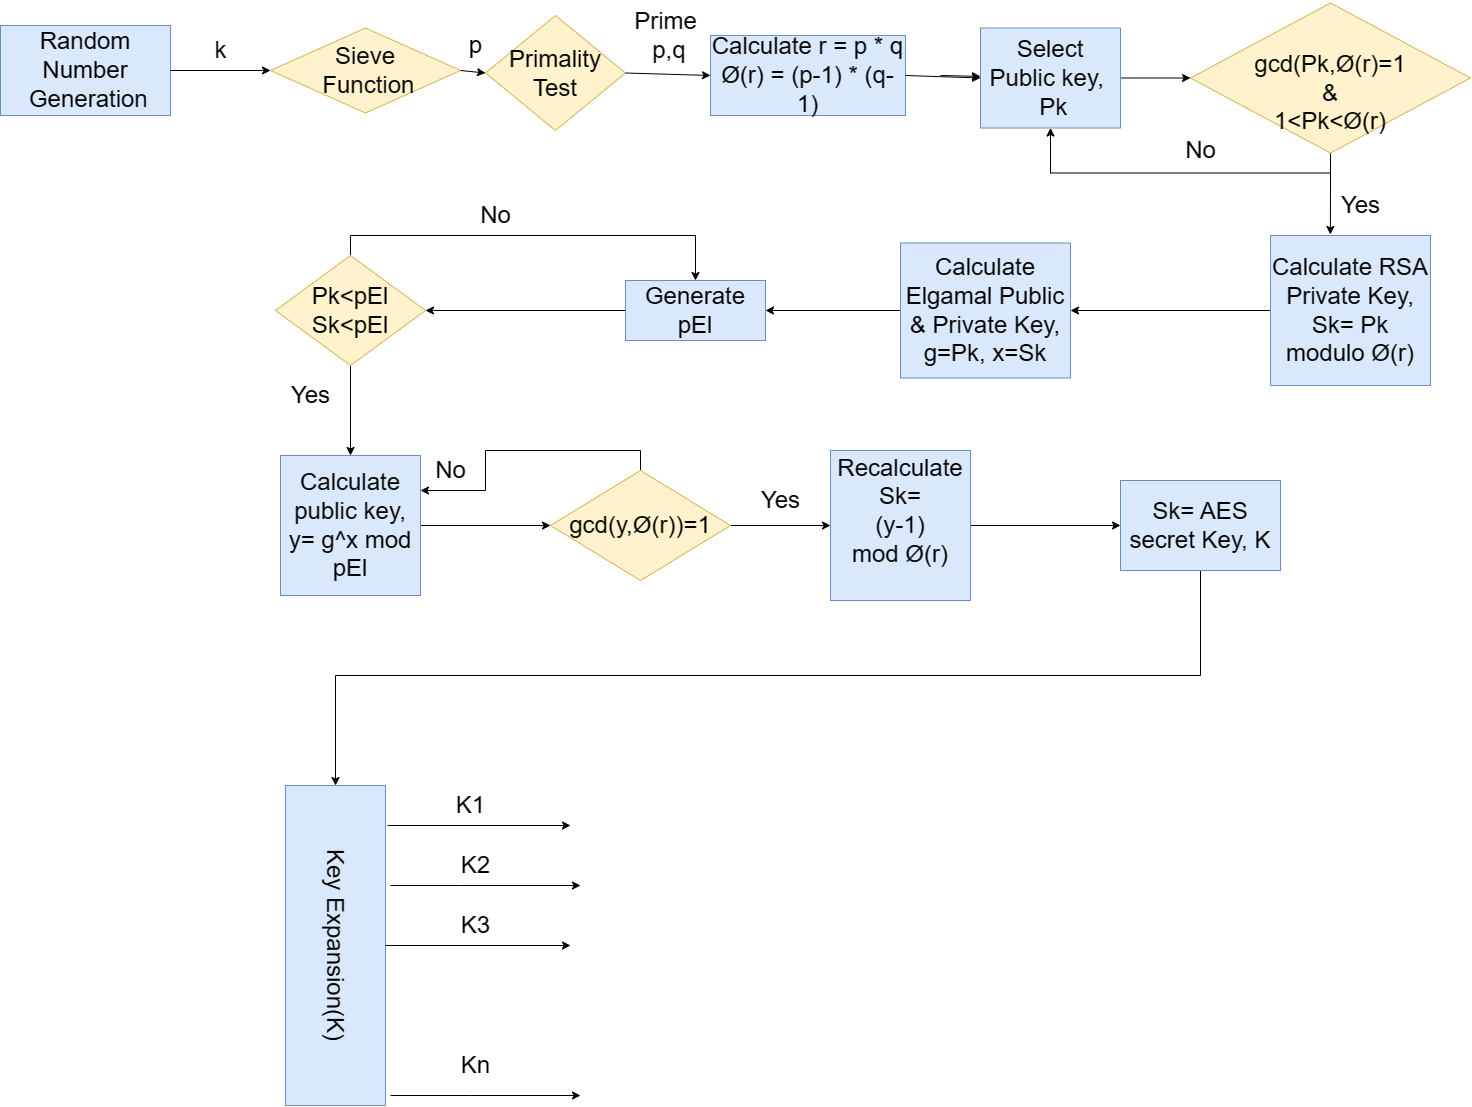

The diagram above was exported from draw.io. Its source (the exported page's mxGraphModel, read from the mxfile embedded in the PNG):
<mxGraphModel dx="2350" dy="1995" grid="1" gridSize="10" guides="1" tooltips="1" connect="1" arrows="1" fold="1" page="1" pageScale="1" pageWidth="850" pageHeight="1100" math="0" shadow="0">
  <root>
    <mxCell id="0" />
    <mxCell id="1" parent="0" />
    <mxCell id="zRAZ7MzJVXz-0CXFVFu3-1" value="&lt;font style=&quot;font-size: 24px;&quot;&gt;Random Number&lt;br&gt;&amp;nbsp;Generation&lt;/font&gt;" style="rounded=0;whiteSpace=wrap;html=1;fillColor=#dae8fc;strokeColor=#6c8ebf;" parent="1" vertex="1">
      <mxGeometry x="-270" y="10" width="170" height="90" as="geometry" />
    </mxCell>
    <mxCell id="zRAZ7MzJVXz-0CXFVFu3-3" value="&lt;font style=&quot;font-size: 24px;&quot;&gt;Sieve&lt;br style=&quot;font-size: 24px;&quot;&gt;&amp;nbsp;Function&lt;/font&gt;" style="rhombus;whiteSpace=wrap;html=1;fillColor=#fff2cc;strokeColor=#d6b656;fontSize=24;" parent="1" vertex="1">
      <mxGeometry y="12.5" width="190" height="85" as="geometry" />
    </mxCell>
    <mxCell id="zRAZ7MzJVXz-0CXFVFu3-4" value="&lt;span style=&quot;font-size: 24px;&quot;&gt;Primality&lt;br style=&quot;font-size: 24px;&quot;&gt;Test&lt;br style=&quot;font-size: 24px;&quot;&gt;&lt;/span&gt;" style="rhombus;whiteSpace=wrap;html=1;fillColor=#fff2cc;strokeColor=#d6b656;fontSize=24;" parent="1" vertex="1">
      <mxGeometry x="215" width="140" height="115" as="geometry" />
    </mxCell>
    <mxCell id="zRAZ7MzJVXz-0CXFVFu3-5" value="&lt;font style=&quot;font-size: 24px;&quot;&gt;Calculate&amp;nbsp;r = p * q&lt;br style=&quot;font-size: 24px;&quot;&gt;Ø(r) = (p-1) * (q-1)&lt;/font&gt;" style="rounded=0;whiteSpace=wrap;html=1;fillColor=#dae8fc;strokeColor=#6c8ebf;fontSize=24;" parent="1" vertex="1">
      <mxGeometry x="440" y="20" width="195" height="80" as="geometry" />
    </mxCell>
    <mxCell id="dou_cMZnpj5FHJTH2gcJ-2" style="edgeStyle=orthogonalEdgeStyle;rounded=0;orthogonalLoop=1;jettySize=auto;html=1;entryX=0.374;entryY=-0.007;entryDx=0;entryDy=0;entryPerimeter=0;" edge="1" parent="1" source="zRAZ7MzJVXz-0CXFVFu3-7" target="zRAZ7MzJVXz-0CXFVFu3-11">
      <mxGeometry relative="1" as="geometry" />
    </mxCell>
    <mxCell id="dou_cMZnpj5FHJTH2gcJ-7" style="edgeStyle=orthogonalEdgeStyle;rounded=0;orthogonalLoop=1;jettySize=auto;html=1;exitX=0.5;exitY=1;exitDx=0;exitDy=0;entryX=0.5;entryY=1;entryDx=0;entryDy=0;" edge="1" parent="1" source="zRAZ7MzJVXz-0CXFVFu3-7" target="zRAZ7MzJVXz-0CXFVFu3-6">
      <mxGeometry relative="1" as="geometry" />
    </mxCell>
    <mxCell id="zRAZ7MzJVXz-0CXFVFu3-7" value="&lt;font style=&quot;font-size: 24px;&quot;&gt;&lt;br style=&quot;border-color: var(--border-color);&quot;&gt;&lt;font style=&quot;border-color: var(--border-color); font-size: 24px;&quot;&gt;gcd(Pk,Ø(r)=1&lt;br style=&quot;border-color: var(--border-color);&quot;&gt;&lt;font style=&quot;font-size: 24px;&quot;&gt;&amp;amp;&lt;/font&gt;&lt;br style=&quot;border-color: var(--border-color);&quot;&gt;&lt;font style=&quot;font-size: 24px;&quot;&gt;1&amp;lt;Pk&amp;lt;Ø(r)&lt;/font&gt;&lt;/font&gt;&lt;/font&gt;&lt;span style=&quot;font-size: 16px;&quot;&gt;&lt;br&gt;&lt;/span&gt;" style="rhombus;whiteSpace=wrap;html=1;fillColor=#fff2cc;strokeColor=#d6b656;" parent="1" vertex="1">
      <mxGeometry x="920" y="-12.5" width="280" height="150" as="geometry" />
    </mxCell>
    <mxCell id="zRAZ7MzJVXz-0CXFVFu3-57" style="edgeStyle=orthogonalEdgeStyle;rounded=0;orthogonalLoop=1;jettySize=auto;html=1;exitX=0;exitY=0.5;exitDx=0;exitDy=0;entryX=1;entryY=0.5;entryDx=0;entryDy=0;fontSize=24;" parent="1" source="zRAZ7MzJVXz-0CXFVFu3-11" target="zRAZ7MzJVXz-0CXFVFu3-12" edge="1">
      <mxGeometry relative="1" as="geometry" />
    </mxCell>
    <mxCell id="zRAZ7MzJVXz-0CXFVFu3-11" value="&lt;font style=&quot;font-size: 24px;&quot;&gt;Calculate RSA Private Key, Sk= Pk modulo&amp;nbsp;Ø(r)&lt;/font&gt;" style="rounded=0;whiteSpace=wrap;html=1;fillColor=#dae8fc;strokeColor=#6c8ebf;fontSize=24;" parent="1" vertex="1">
      <mxGeometry x="1000" y="220" width="160" height="150" as="geometry" />
    </mxCell>
    <mxCell id="zRAZ7MzJVXz-0CXFVFu3-58" style="edgeStyle=orthogonalEdgeStyle;rounded=0;orthogonalLoop=1;jettySize=auto;html=1;exitX=0;exitY=0.5;exitDx=0;exitDy=0;entryX=1;entryY=0.5;entryDx=0;entryDy=0;fontSize=24;" parent="1" source="zRAZ7MzJVXz-0CXFVFu3-12" target="zRAZ7MzJVXz-0CXFVFu3-13" edge="1">
      <mxGeometry relative="1" as="geometry" />
    </mxCell>
    <mxCell id="zRAZ7MzJVXz-0CXFVFu3-12" value="&lt;font style=&quot;font-size: 24px;&quot;&gt;Calculate Elgamal Public &amp;amp; Private Key, g=Pk, x=Sk&lt;/font&gt;" style="rounded=0;whiteSpace=wrap;html=1;fillColor=#dae8fc;strokeColor=#6c8ebf;fontSize=24;" parent="1" vertex="1">
      <mxGeometry x="630" y="227.5" width="170" height="135" as="geometry" />
    </mxCell>
    <mxCell id="zRAZ7MzJVXz-0CXFVFu3-59" style="edgeStyle=orthogonalEdgeStyle;rounded=0;orthogonalLoop=1;jettySize=auto;html=1;exitX=0;exitY=0.5;exitDx=0;exitDy=0;fontSize=24;" parent="1" source="zRAZ7MzJVXz-0CXFVFu3-13" target="zRAZ7MzJVXz-0CXFVFu3-14" edge="1">
      <mxGeometry relative="1" as="geometry" />
    </mxCell>
    <mxCell id="zRAZ7MzJVXz-0CXFVFu3-13" value="&lt;span style=&quot;font-size: 24px;&quot;&gt;Generate pEl&lt;/span&gt;" style="rounded=0;whiteSpace=wrap;html=1;fillColor=#dae8fc;strokeColor=#6c8ebf;fontSize=24;" parent="1" vertex="1">
      <mxGeometry x="355" y="265" width="140" height="60" as="geometry" />
    </mxCell>
    <mxCell id="zRAZ7MzJVXz-0CXFVFu3-60" style="edgeStyle=orthogonalEdgeStyle;rounded=0;orthogonalLoop=1;jettySize=auto;html=1;exitX=0.5;exitY=0;exitDx=0;exitDy=0;entryX=0.5;entryY=0;entryDx=0;entryDy=0;fontSize=24;" parent="1" source="zRAZ7MzJVXz-0CXFVFu3-14" target="zRAZ7MzJVXz-0CXFVFu3-13" edge="1">
      <mxGeometry relative="1" as="geometry" />
    </mxCell>
    <mxCell id="zRAZ7MzJVXz-0CXFVFu3-61" style="edgeStyle=orthogonalEdgeStyle;rounded=0;orthogonalLoop=1;jettySize=auto;html=1;exitX=0.5;exitY=1;exitDx=0;exitDy=0;fontSize=24;" parent="1" source="zRAZ7MzJVXz-0CXFVFu3-14" target="zRAZ7MzJVXz-0CXFVFu3-15" edge="1">
      <mxGeometry relative="1" as="geometry" />
    </mxCell>
    <mxCell id="zRAZ7MzJVXz-0CXFVFu3-14" value="&lt;br style=&quot;border-color: var(--border-color); font-size: 24px;&quot;&gt;&lt;font style=&quot;border-color: var(--border-color); font-size: 24px;&quot;&gt;&lt;span style=&quot;font-size: 24px;&quot;&gt;Pk&amp;lt;pEl&lt;br style=&quot;font-size: 24px;&quot;&gt;&lt;/span&gt;Sk&amp;lt;pEl&lt;br style=&quot;border-color: var(--border-color); font-size: 24px;&quot;&gt;&lt;/font&gt;&lt;span style=&quot;font-size: 24px;&quot;&gt;&lt;br style=&quot;font-size: 24px;&quot;&gt;&lt;/span&gt;" style="rhombus;whiteSpace=wrap;html=1;fillColor=#fff2cc;strokeColor=#d6b656;fontSize=24;" parent="1" vertex="1">
      <mxGeometry x="5" y="240" width="150" height="110" as="geometry" />
    </mxCell>
    <mxCell id="zRAZ7MzJVXz-0CXFVFu3-62" style="edgeStyle=orthogonalEdgeStyle;rounded=0;orthogonalLoop=1;jettySize=auto;html=1;entryX=0;entryY=0.5;entryDx=0;entryDy=0;fontSize=24;" parent="1" source="zRAZ7MzJVXz-0CXFVFu3-15" target="zRAZ7MzJVXz-0CXFVFu3-17" edge="1">
      <mxGeometry relative="1" as="geometry" />
    </mxCell>
    <mxCell id="zRAZ7MzJVXz-0CXFVFu3-15" value="&lt;span style=&quot;font-size: 24px;&quot;&gt;Calculate public key, y= g^x mod pEl&lt;/span&gt;" style="rounded=0;whiteSpace=wrap;html=1;fillColor=#dae8fc;strokeColor=#6c8ebf;fontSize=24;" parent="1" vertex="1">
      <mxGeometry x="10" y="440" width="140" height="140" as="geometry" />
    </mxCell>
    <mxCell id="zRAZ7MzJVXz-0CXFVFu3-63" style="edgeStyle=orthogonalEdgeStyle;rounded=0;orthogonalLoop=1;jettySize=auto;html=1;entryX=0;entryY=0.5;entryDx=0;entryDy=0;fontSize=24;" parent="1" source="zRAZ7MzJVXz-0CXFVFu3-17" target="zRAZ7MzJVXz-0CXFVFu3-18" edge="1">
      <mxGeometry relative="1" as="geometry" />
    </mxCell>
    <mxCell id="dou_cMZnpj5FHJTH2gcJ-4" style="edgeStyle=orthogonalEdgeStyle;rounded=0;orthogonalLoop=1;jettySize=auto;html=1;exitX=0.5;exitY=0;exitDx=0;exitDy=0;entryX=1;entryY=0.25;entryDx=0;entryDy=0;" edge="1" parent="1" source="zRAZ7MzJVXz-0CXFVFu3-17" target="zRAZ7MzJVXz-0CXFVFu3-15">
      <mxGeometry relative="1" as="geometry" />
    </mxCell>
    <mxCell id="zRAZ7MzJVXz-0CXFVFu3-17" value="&lt;font style=&quot;font-size: 24px;&quot;&gt;gcd(y,Ø(r))=1&lt;/font&gt;&lt;span style=&quot;font-size: 24px;&quot;&gt;&lt;br style=&quot;font-size: 24px;&quot;&gt;&lt;/span&gt;" style="rhombus;whiteSpace=wrap;html=1;fillColor=#fff2cc;strokeColor=#d6b656;fontSize=24;" parent="1" vertex="1">
      <mxGeometry x="280" y="455" width="180" height="110" as="geometry" />
    </mxCell>
    <mxCell id="zRAZ7MzJVXz-0CXFVFu3-64" style="edgeStyle=orthogonalEdgeStyle;rounded=0;orthogonalLoop=1;jettySize=auto;html=1;entryX=0;entryY=0.5;entryDx=0;entryDy=0;fontSize=24;" parent="1" source="zRAZ7MzJVXz-0CXFVFu3-18" target="zRAZ7MzJVXz-0CXFVFu3-19" edge="1">
      <mxGeometry relative="1" as="geometry" />
    </mxCell>
    <mxCell id="zRAZ7MzJVXz-0CXFVFu3-18" value="&lt;font style=&quot;font-size: 24px;&quot;&gt;Recalculate Sk=&lt;br style=&quot;font-size: 24px;&quot;&gt;&lt;/font&gt;&lt;font style=&quot;font-size: 24px;&quot;&gt;(y-1) mod&amp;nbsp;Ø(r)&lt;br style=&quot;font-size: 24px;&quot;&gt;&lt;/font&gt;&lt;span style=&quot;font-size: 24px;&quot;&gt;&amp;nbsp;&lt;/span&gt;" style="rounded=0;whiteSpace=wrap;html=1;fillColor=#dae8fc;strokeColor=#6c8ebf;fontSize=24;" parent="1" vertex="1">
      <mxGeometry x="560" y="435" width="140" height="150" as="geometry" />
    </mxCell>
    <mxCell id="dou_cMZnpj5FHJTH2gcJ-3" style="edgeStyle=orthogonalEdgeStyle;rounded=0;orthogonalLoop=1;jettySize=auto;html=1;entryX=0;entryY=0.5;entryDx=0;entryDy=0;" edge="1" parent="1" source="zRAZ7MzJVXz-0CXFVFu3-19" target="zRAZ7MzJVXz-0CXFVFu3-30">
      <mxGeometry relative="1" as="geometry">
        <Array as="points">
          <mxPoint x="930" y="660" />
          <mxPoint x="65" y="660" />
        </Array>
      </mxGeometry>
    </mxCell>
    <mxCell id="zRAZ7MzJVXz-0CXFVFu3-19" value="&lt;span style=&quot;font-size: 24px;&quot;&gt;Sk= AES secret Key, K&lt;/span&gt;" style="rounded=0;whiteSpace=wrap;html=1;fillColor=#dae8fc;strokeColor=#6c8ebf;fontSize=24;" parent="1" vertex="1">
      <mxGeometry x="850" y="465" width="160" height="90" as="geometry" />
    </mxCell>
    <mxCell id="zRAZ7MzJVXz-0CXFVFu3-30" value="&lt;font style=&quot;font-size: 24px;&quot;&gt;Key Expansion(K)&lt;/font&gt;" style="rounded=0;whiteSpace=wrap;html=1;rotation=90;fillColor=#dae8fc;strokeColor=#6c8ebf;fontSize=24;" parent="1" vertex="1">
      <mxGeometry x="-95" y="880" width="320" height="100" as="geometry" />
    </mxCell>
    <mxCell id="zRAZ7MzJVXz-0CXFVFu3-36" value="" style="endArrow=classic;html=1;rounded=0;exitX=0.5;exitY=0;exitDx=0;exitDy=0;fontSize=24;" parent="1" source="zRAZ7MzJVXz-0CXFVFu3-30" edge="1">
      <mxGeometry width="50" height="50" relative="1" as="geometry">
        <mxPoint x="310" y="750" as="sourcePoint" />
        <mxPoint x="300" y="930" as="targetPoint" />
      </mxGeometry>
    </mxCell>
    <mxCell id="zRAZ7MzJVXz-0CXFVFu3-37" value="" style="endArrow=classic;html=1;rounded=0;exitX=0.125;exitY=-0.02;exitDx=0;exitDy=0;exitPerimeter=0;fontSize=24;" parent="1" source="zRAZ7MzJVXz-0CXFVFu3-30" edge="1">
      <mxGeometry width="50" height="50" relative="1" as="geometry">
        <mxPoint x="310" y="660" as="sourcePoint" />
        <mxPoint x="300" y="810" as="targetPoint" />
      </mxGeometry>
    </mxCell>
    <mxCell id="zRAZ7MzJVXz-0CXFVFu3-38" value="" style="endArrow=classic;html=1;rounded=0;fontSize=24;" parent="1" edge="1">
      <mxGeometry width="50" height="50" relative="1" as="geometry">
        <mxPoint x="120" y="870" as="sourcePoint" />
        <mxPoint x="310" y="870" as="targetPoint" />
        <Array as="points">
          <mxPoint x="190" y="870" />
        </Array>
      </mxGeometry>
    </mxCell>
    <mxCell id="zRAZ7MzJVXz-0CXFVFu3-39" value="" style="endArrow=classic;html=1;rounded=0;fontSize=24;" parent="1" edge="1">
      <mxGeometry width="50" height="50" relative="1" as="geometry">
        <mxPoint x="120" y="1080" as="sourcePoint" />
        <mxPoint x="310" y="1080" as="targetPoint" />
        <Array as="points">
          <mxPoint x="200" y="1080" />
        </Array>
      </mxGeometry>
    </mxCell>
    <mxCell id="zRAZ7MzJVXz-0CXFVFu3-40" value="&lt;font style=&quot;font-size: 24px;&quot;&gt;K1&lt;/font&gt;" style="text;html=1;align=center;verticalAlign=middle;resizable=0;points=[];autosize=1;strokeColor=none;fillColor=none;fontSize=24;" parent="1" vertex="1">
      <mxGeometry x="175" y="770" width="50" height="40" as="geometry" />
    </mxCell>
    <mxCell id="zRAZ7MzJVXz-0CXFVFu3-41" value="&lt;font style=&quot;font-size: 24px;&quot;&gt;K2&lt;/font&gt;" style="text;html=1;align=center;verticalAlign=middle;resizable=0;points=[];autosize=1;strokeColor=none;fillColor=none;fontSize=24;" parent="1" vertex="1">
      <mxGeometry x="180" y="830" width="50" height="40" as="geometry" />
    </mxCell>
    <mxCell id="zRAZ7MzJVXz-0CXFVFu3-42" value="&lt;font style=&quot;font-size: 24px;&quot;&gt;K3&lt;/font&gt;" style="text;html=1;align=center;verticalAlign=middle;resizable=0;points=[];autosize=1;strokeColor=none;fillColor=none;fontSize=24;" parent="1" vertex="1">
      <mxGeometry x="180" y="890" width="50" height="40" as="geometry" />
    </mxCell>
    <mxCell id="zRAZ7MzJVXz-0CXFVFu3-44" value="&lt;font style=&quot;font-size: 24px;&quot;&gt;Kn&lt;/font&gt;" style="text;html=1;align=center;verticalAlign=middle;resizable=0;points=[];autosize=1;strokeColor=none;fillColor=none;fontSize=24;" parent="1" vertex="1">
      <mxGeometry x="180" y="1030" width="50" height="40" as="geometry" />
    </mxCell>
    <mxCell id="zRAZ7MzJVXz-0CXFVFu3-46" value="" style="endArrow=classic;html=1;rounded=0;exitX=1;exitY=0.5;exitDx=0;exitDy=0;entryX=0;entryY=0.5;entryDx=0;entryDy=0;fontSize=24;" parent="1" source="zRAZ7MzJVXz-0CXFVFu3-1" target="zRAZ7MzJVXz-0CXFVFu3-3" edge="1">
      <mxGeometry width="50" height="50" relative="1" as="geometry">
        <mxPoint x="270" y="240" as="sourcePoint" />
        <mxPoint x="320" y="190" as="targetPoint" />
      </mxGeometry>
    </mxCell>
    <mxCell id="zRAZ7MzJVXz-0CXFVFu3-47" value="&lt;font style=&quot;font-size: 24px;&quot;&gt;k&lt;/font&gt;" style="text;html=1;align=center;verticalAlign=middle;resizable=0;points=[];autosize=1;strokeColor=none;fillColor=none;fontSize=24;" parent="1" vertex="1">
      <mxGeometry x="-70" y="15" width="40" height="40" as="geometry" />
    </mxCell>
    <mxCell id="zRAZ7MzJVXz-0CXFVFu3-48" value="" style="endArrow=classic;html=1;rounded=0;exitX=1;exitY=0.5;exitDx=0;exitDy=0;entryX=0;entryY=0.5;entryDx=0;entryDy=0;fontSize=24;" parent="1" source="zRAZ7MzJVXz-0CXFVFu3-3" target="zRAZ7MzJVXz-0CXFVFu3-4" edge="1">
      <mxGeometry width="50" height="50" relative="1" as="geometry">
        <mxPoint x="270" y="240" as="sourcePoint" />
        <mxPoint x="320" y="190" as="targetPoint" />
      </mxGeometry>
    </mxCell>
    <mxCell id="zRAZ7MzJVXz-0CXFVFu3-49" value="&lt;font style=&quot;font-size: 24px;&quot;&gt;p&lt;/font&gt;" style="text;html=1;align=center;verticalAlign=middle;resizable=0;points=[];autosize=1;strokeColor=none;fillColor=none;fontSize=24;" parent="1" vertex="1">
      <mxGeometry x="185" y="10" width="40" height="40" as="geometry" />
    </mxCell>
    <mxCell id="zRAZ7MzJVXz-0CXFVFu3-50" value="" style="endArrow=classic;html=1;rounded=0;exitX=1;exitY=0.5;exitDx=0;exitDy=0;entryX=0;entryY=0.5;entryDx=0;entryDy=0;fontSize=24;" parent="1" source="zRAZ7MzJVXz-0CXFVFu3-4" target="zRAZ7MzJVXz-0CXFVFu3-5" edge="1">
      <mxGeometry width="50" height="50" relative="1" as="geometry">
        <mxPoint x="370" y="240" as="sourcePoint" />
        <mxPoint x="420" y="190" as="targetPoint" />
      </mxGeometry>
    </mxCell>
    <mxCell id="zRAZ7MzJVXz-0CXFVFu3-51" value="&lt;font style=&quot;font-size: 24px;&quot;&gt;Prime&lt;/font&gt;&lt;br style=&quot;font-size: 24px;&quot;&gt;&lt;font style=&quot;font-size: 24px;&quot;&gt;&amp;nbsp;p,q&lt;/font&gt;" style="text;html=1;align=center;verticalAlign=middle;resizable=0;points=[];autosize=1;strokeColor=none;fillColor=none;fontSize=24;" parent="1" vertex="1">
      <mxGeometry x="350" y="-15" width="90" height="70" as="geometry" />
    </mxCell>
    <mxCell id="zRAZ7MzJVXz-0CXFVFu3-53" value="" style="endArrow=classic;html=1;rounded=0;fontSize=24;" parent="1" source="zRAZ7MzJVXz-0CXFVFu3-6" target="zRAZ7MzJVXz-0CXFVFu3-7" edge="1">
      <mxGeometry width="50" height="50" relative="1" as="geometry">
        <mxPoint x="670" y="60" as="sourcePoint" />
        <mxPoint x="720" y="10" as="targetPoint" />
      </mxGeometry>
    </mxCell>
    <mxCell id="zRAZ7MzJVXz-0CXFVFu3-67" value="&lt;font style=&quot;font-size: 24px;&quot;&gt;No&lt;/font&gt;" style="text;html=1;align=center;verticalAlign=middle;resizable=0;points=[];autosize=1;strokeColor=none;fillColor=none;fontSize=24;" parent="1" vertex="1">
      <mxGeometry x="905" y="115" width="50" height="40" as="geometry" />
    </mxCell>
    <mxCell id="zRAZ7MzJVXz-0CXFVFu3-68" value="&lt;font style=&quot;font-size: 24px;&quot;&gt;Yes&lt;/font&gt;" style="text;html=1;align=center;verticalAlign=middle;resizable=0;points=[];autosize=1;strokeColor=none;fillColor=none;fontSize=24;" parent="1" vertex="1">
      <mxGeometry x="1060" y="170" width="60" height="40" as="geometry" />
    </mxCell>
    <mxCell id="zRAZ7MzJVXz-0CXFVFu3-70" value="&lt;font style=&quot;font-size: 24px;&quot;&gt;No&lt;/font&gt;" style="text;html=1;align=center;verticalAlign=middle;resizable=0;points=[];autosize=1;strokeColor=none;fillColor=none;fontSize=24;" parent="1" vertex="1">
      <mxGeometry x="200" y="180" width="50" height="40" as="geometry" />
    </mxCell>
    <mxCell id="zRAZ7MzJVXz-0CXFVFu3-71" value="&lt;font style=&quot;font-size: 24px;&quot;&gt;Yes&lt;/font&gt;" style="text;html=1;align=center;verticalAlign=middle;resizable=0;points=[];autosize=1;strokeColor=none;fillColor=none;fontSize=24;" parent="1" vertex="1">
      <mxGeometry x="10" y="360" width="60" height="40" as="geometry" />
    </mxCell>
    <mxCell id="zRAZ7MzJVXz-0CXFVFu3-72" value="&lt;font style=&quot;font-size: 24px;&quot;&gt;No&lt;/font&gt;" style="text;html=1;align=center;verticalAlign=middle;resizable=0;points=[];autosize=1;strokeColor=none;fillColor=none;fontSize=24;" parent="1" vertex="1">
      <mxGeometry x="155" y="435" width="50" height="40" as="geometry" />
    </mxCell>
    <mxCell id="zRAZ7MzJVXz-0CXFVFu3-73" value="&lt;font style=&quot;font-size: 24px;&quot;&gt;Yes&lt;/font&gt;" style="text;html=1;align=center;verticalAlign=middle;resizable=0;points=[];autosize=1;strokeColor=none;fillColor=none;fontSize=24;" parent="1" vertex="1">
      <mxGeometry x="480" y="465" width="60" height="40" as="geometry" />
    </mxCell>
    <mxCell id="zRAZ7MzJVXz-0CXFVFu3-75" value="" style="endArrow=classic;html=1;rounded=0;exitX=1;exitY=0.5;exitDx=0;exitDy=0;entryX=0;entryY=0.5;entryDx=0;entryDy=0;fontSize=24;" parent="1" source="zRAZ7MzJVXz-0CXFVFu3-5" target="zRAZ7MzJVXz-0CXFVFu3-6" edge="1">
      <mxGeometry width="50" height="50" relative="1" as="geometry">
        <mxPoint x="430" y="190" as="sourcePoint" />
        <mxPoint x="480" y="140" as="targetPoint" />
      </mxGeometry>
    </mxCell>
    <mxCell id="21fl_5A0ScZ09WFiQoF0-1" value="" style="endArrow=classic;html=1;rounded=0;fontSize=24;" parent="1" target="zRAZ7MzJVXz-0CXFVFu3-6" edge="1">
      <mxGeometry width="50" height="50" relative="1" as="geometry">
        <mxPoint x="670" y="60" as="sourcePoint" />
        <mxPoint x="842" y="56" as="targetPoint" />
      </mxGeometry>
    </mxCell>
    <mxCell id="zRAZ7MzJVXz-0CXFVFu3-6" value="&lt;span style=&quot;font-size: 24px;&quot;&gt;Select Public&amp;nbsp;key,&amp;nbsp;&lt;br style=&quot;font-size: 24px;&quot;&gt;&amp;nbsp;Pk&lt;/span&gt;" style="rounded=0;whiteSpace=wrap;html=1;fillColor=#dae8fc;strokeColor=#6c8ebf;fontSize=24;" parent="1" vertex="1">
      <mxGeometry x="710" y="12.5" width="140" height="100" as="geometry" />
    </mxCell>
  </root>
</mxGraphModel>